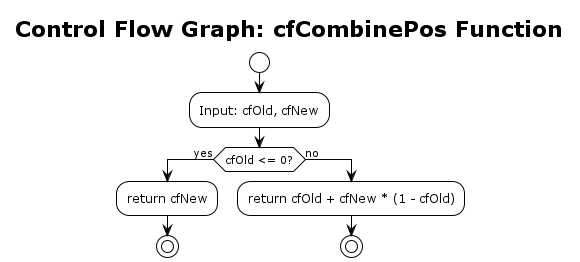

The diagram above was rendered by PlantUML. Its source (embedded in the PNG):
@startuml cfCombinePos_control_flow
!theme plain
title Control Flow Graph: cfCombinePos Function

start
:Input: cfOld, cfNew;

if (cfOld <= 0?) then (yes)
  :return cfNew;
  stop
else (no)
  :return cfOld + cfNew * (1 - cfOld);
  stop
endif

@enduml